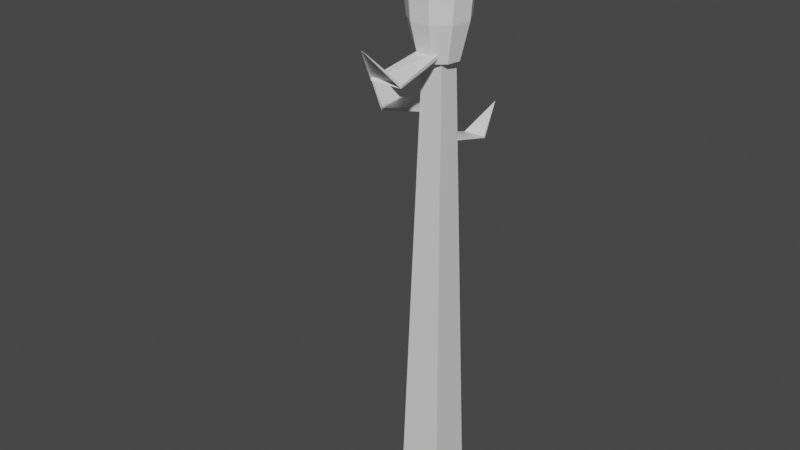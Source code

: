 # Source: base_grain2.blend  (saved by Blender 2.80.75; exported with 4.5.12 LTS)
import bpy
from mathutils import Matrix  # noqa: F401  (used for matrix-valued properties, if any)

bpy.ops.wm.read_factory_settings(use_empty=True)
scene = bpy.context.scene
scene.name = 'Scene'

# ---- collections
col_collection = bpy.data.collections.new('Collection'); scene.collection.children.link(col_collection)

# ---- materials (node trees are filled in below, after node groups)
mat_material = bpy.data.materials.new('Material')
mat_material.alpha_threshold = 0.0
mat_material.use_transparent_shadow = False
mat_material.line_color = (0.0, 0.0, 0.0, 1.0)

# ---- material node trees
mat_material.use_nodes = True; mat_material.node_tree.nodes.clear()
_N = mat_material.node_tree.nodes; _L = mat_material.node_tree.links
n0 = _N.new('ShaderNodeOutputMaterial'); n0.name = 'Material Output'; n0.location = (300, 300)
n1 = _N.new('ShaderNodeBsdfPrincipled'); n1.name = 'Principled BSDF'; n1.location = (10, 300)
n1.distribution = 'GGX'
n1.subsurface_method = 'BURLEY'
n1.inputs[2].default_value = 0.4
n1.inputs[3].default_value = 1.45
n1.inputs[27].default_value = (0.0, 0.0, 0.0, 1.0)
n1.inputs[28].default_value = 1.0
_L.new(n1.outputs[0], n0.inputs[0])
n0.is_active_output = True

# ---- world
world_world = bpy.data.worlds.new('World'); scene.world = world_world
world_world.use_nodes = True; world_world.node_tree.nodes.clear()
_N = world_world.node_tree.nodes; _L = world_world.node_tree.links
n0 = _N.new('ShaderNodeOutputWorld'); n0.name = 'World Output'; n0.location = (300, 300)
n1 = _N.new('ShaderNodeBackground'); n1.name = 'Background'; n1.location = (10, 300)
n1.inputs[0].default_value = (0.05088, 0.05088, 0.05088, 1.0)
_L.new(n1.outputs[0], n0.inputs[0])
n0.is_active_output = True
world_world.color = (0.05088, 0.05088, 0.05088)
world_world.use_sun_shadow = False
world_world.sun_shadow_jitter_overblur = 0.0

# ---- meshes
me_cube = bpy.data.meshes.new('Cube')
me_cube.from_pydata([(0.1171, 0.1171, 4.356), (0.2548, 0.2548, -1.0), (0.1171, -0.1171, 4.356), (0.2548, -0.2548, -1.0), (-0.1171, 0.1171, 4.356), (-0.2548, 0.2548, -1.0), (-0.1171, -0.1171, 4.356), (-0.2548, -0.2548, -1.0), (-0.1745, -0.8108, 4.24), (0.1399, -0.751, 4.213), (-0.003657, -1.14, 4.657), (0.1183, -0.1693, 4.39), (-0.1158, -0.1693, 4.39), (0.1407, -0.7286, 4.242), (-0.1726, -0.7884, 4.267), (-0.02787, -0.1126, 3.752), (-0.01442, 0.1211, 3.752), (-0.7037, 0.2183, 3.637), (-0.6621, -0.09896, 3.61), (-1.042, 0.06665, 4.053), (-0.0801, -0.1109, 3.786), (-0.06664, 0.1229, 3.786), (-0.6397, -0.1011, 3.639), (-0.6814, 0.2151, 3.663), (-0.07292, 0.05381, 3.439), (0.09847, 0.03164, 3.426), (0.1989, 0.535, 3.329), (-0.03843, 0.5207, 3.328), (0.1293, 0.7946, 3.642), (-0.06696, 0.09245, 3.464), (0.1044, 0.07028, 3.45), (-0.03945, 0.5045, 3.349), (0.1969, 0.5188, 3.348)], [], [(0, 4, 6, 2), (3, 2, 6, 7), (7, 6, 4, 5), (5, 1, 3, 7), (1, 0, 2, 3), (5, 4, 0, 1), (9, 2, 11, 13), (10, 9, 13), (11, 12, 14, 13), (8, 9, 13, 14), (2, 6, 12, 11), (6, 8, 14, 12), (13, 14, 10), (8, 10, 14), (18, 15, 20, 22), (19, 18, 22), (20, 21, 23, 22), (17, 18, 22, 23), (15, 16, 21, 20), (16, 17, 23, 21), (22, 23, 19), (17, 19, 23), (27, 24, 29, 31), (28, 27, 31), (29, 30, 32, 31), (26, 27, 31, 32), (24, 25, 30, 29), (25, 26, 32, 30), (31, 32, 28), (26, 28, 32)])
_uv = me_cube.uv_layers.new(name='UVMap')
_uv.uv.foreach_set('vector', [0.375, 0.0, 0.625, 0.0, 0.625, 0.25, 0.375, 0.25, 0.375, 0.25, 0.625, 0.25, 0.625, 0.5, 0.375, 0.5, 0.375, 0.5, 0.625, 0.5, 0.625, 0.75, 0.375, 0.75, 0.375, 0.75, 0.625, 0.75, 0.625, 1.0, 0.375, 1.0, 0.125, 0.5, 0.375, 0.5, 0.375, 0.75, 0.125, 0.75, 0.625, 0.5, 0.875, 0.5, 0.875, 0.75, 0.625, 0.75, 0.0, 0.0, 0.0, 0.0, 0.0, 0.0, 0.0, 0.0, 0.0, 0.0, 0.0, 0.0, 0.0, 0.0, 0.625, 0.25, 0.625, 0.5, 0.625, 0.5, 0.625, 0.25, 0.625, 0.5, 0.625, 0.25, 0.625, 0.25, 0.625, 0.5, 0.375, 0.25, 0.625, 0.25, 0.625, 0.25, 0.375, 0.25, 0.0, 0.0, 0.0, 0.0, 0.0, 0.0, 0.0, 0.0, 0.625, 0.25, 0.625, 0.5, 0.625, 0.25, 0.0, 0.0, 0.0, 0.0, 0.0, 0.0, 0.0, 0.0, 0.0, 0.0, 0.0, 0.0, 0.0, 0.0, 0.0, 0.0, 0.0, 0.0, 0.0, 0.0, 0.625, 0.25, 0.625, 0.5, 0.625, 0.5, 0.625, 0.25, 0.625, 0.5, 0.625, 0.25, 0.625, 0.25, 0.625, 0.5, 0.375, 0.25, 0.625, 0.25, 0.625, 0.25, 0.375, 0.25, 0.0, 0.0, 0.0, 0.0, 0.0, 0.0, 0.0, 0.0, 0.625, 0.25, 0.625, 0.5, 0.625, 0.25, 0.0, 0.0, 0.0, 0.0, 0.0, 0.0, 0.0, 0.0, 0.0, 0.0, 0.0, 0.0, 0.0, 0.0, 0.0, 0.0, 0.0, 0.0, 0.0, 0.0, 0.625, 0.25, 0.625, 0.5, 0.625, 0.5, 0.625, 0.25, 0.625, 0.5, 0.625, 0.25, 0.625, 0.25, 0.625, 0.5, 0.375, 0.25, 0.625, 0.25, 0.625, 0.25, 0.375, 0.25, 0.0, 0.0, 0.0, 0.0, 0.0, 0.0, 0.0, 0.0, 0.625, 0.25, 0.625, 0.5, 0.625, 0.25, 0.0, 0.0, 0.0, 0.0, 0.0, 0.0])
me_cube.materials.append(mat_material)
me_cube.use_remesh_preserve_volume = False
me_cube.use_remesh_preserve_attributes = False
me_cube.use_mirror_vertex_groups = False
me_cube.update()
me_cylinder_002 = bpy.data.meshes.new('Cylinder.002')
me_cylinder_002.from_pydata([(-1.731e-08, 0.798, -1.0), (-6.623e-08, -4.636e-08, 4.362), (0.5129, 0.6113, -1.0), (0.7859, 0.1386, -1.0), (0.6911, -0.399, -1.0), (0.2729, -0.7499, -1.0), (-0.2729, -0.7499, -1.0), (-0.6911, -0.399, -1.0), (-0.7859, 0.1386, -1.0), (-0.5129, 0.6113, -1.0), (1.998e-08, 1.233, 1.491), (0.7927, 0.9447, 1.491), (1.214, 0.2141, 1.491), (1.068, -0.6166, 1.491), (0.4218, -1.159, 1.491), (-0.4218, -1.159, 1.491), (-1.068, -0.6166, 1.491), (-1.214, 0.2141, 1.491), (-0.7927, 0.9447, 1.491), (-3.059e-09, 0.8987, 2.708), (0.5777, 0.6884, 2.708), (0.885, 0.1561, 2.708), (0.7783, -0.4493, 2.708), (0.3074, -0.8445, 2.708), (-0.3074, -0.8445, 2.708), (-0.7783, -0.4493, 2.708), (-0.885, 0.1561, 2.708), (-0.5777, 0.6884, 2.708), (0.7346, 0.8755, 0.419), (1.125, 0.1985, 0.419), (0.9897, -0.5714, 0.419), (0.3909, -1.074, 0.419), (-0.3909, -1.074, 0.419), (-0.9897, -0.5714, 0.419), (-1.125, 0.1985, 0.419), (-0.7346, 0.8755, 0.419), (1.024e-08, 1.143, 0.419)], [], [(19, 1, 20), (20, 1, 21), (21, 1, 22), (22, 1, 23), (23, 1, 24), (24, 1, 25), (25, 1, 26), (26, 1, 27), (27, 1, 19), (0, 2, 3, 4, 5, 6, 7, 8, 9), (35, 18, 10, 36), (34, 17, 18, 35), (33, 16, 17, 34), (32, 15, 16, 33), (31, 14, 15, 32), (30, 13, 14, 31), (29, 12, 13, 30), (28, 11, 12, 29), (36, 10, 11, 28), (18, 27, 19, 10), (17, 26, 27, 18), (16, 25, 26, 17), (15, 24, 25, 16), (14, 23, 24, 15), (13, 22, 23, 14), (12, 21, 22, 13), (11, 20, 21, 12), (10, 19, 20, 11), (0, 36, 28, 2), (2, 28, 29, 3), (3, 29, 30, 4), (4, 30, 31, 5), (5, 31, 32, 6), (6, 32, 33, 7), (7, 33, 34, 8), (8, 34, 35, 9), (9, 35, 36, 0)])
_uv = me_cylinder_002.uv_layers.new(name='UVMap')
_uv.uv.foreach_set('vector', [1.0, 0.9086, 0.8889, 1.0, 0.8889, 0.9086, 0.8889, 0.9086, 0.7778, 1.0, 0.7778, 0.9086, 0.7778, 0.9086, 0.6667, 1.0, 0.6667, 0.9086, 0.6667, 0.9086, 0.5556, 1.0, 0.5556, 0.9086, 0.5556, 0.9086, 0.4444, 1.0, 0.4444, 0.9086, 0.4444, 0.9086, 0.3333, 1.0, 0.3333, 0.9086, 0.3333, 0.9086, 0.2222, 1.0, 0.2222, 0.9086, 0.2222, 0.9086, 0.1111, 1.0, 0.1111, 0.9086, 0.1111, 0.9086, 4.47e-08, 1.0, 4.47e-08, 0.9086, 0.75, 0.49, 0.9043, 0.4339, 0.9864, 0.2917, 0.9578, 0.13, 0.8321, 0.02447, 0.6679, 0.02447, 0.5422, 0.13, 0.5136, 0.2917, 0.5957, 0.4339, 0.1111, 0.6333, 0.1111, 0.7617, 4.47e-08, 0.7617, 4.47e-08, 0.6333, 0.2222, 0.6333, 0.2222, 0.7617, 0.1111, 0.7617, 0.1111, 0.6333, 0.3333, 0.6333, 0.3333, 0.7617, 0.2222, 0.7617, 0.2222, 0.6333, 0.4444, 0.6333, 0.4444, 0.7617, 0.3333, 0.7617, 0.3333, 0.6333, 0.5556, 0.6333, 0.5556, 0.7617, 0.4444, 0.7617, 0.4444, 0.6333, 0.6667, 0.6333, 0.6667, 0.7617, 0.5556, 0.7617, 0.5556, 0.6333, 0.7778, 0.6333, 0.7778, 0.7617, 0.6667, 0.7617, 0.6667, 0.6333, 0.8889, 0.6333, 0.8889, 0.7617, 0.7778, 0.7617, 0.7778, 0.6333, 1.0, 0.6333, 1.0, 0.7617, 0.8889, 0.7617, 0.8889, 0.6333, 0.1111, 0.7617, 0.1111, 0.9086, 4.47e-08, 0.9086, 4.47e-08, 0.7617, 0.2222, 0.7617, 0.2222, 0.9086, 0.1111, 0.9086, 0.1111, 0.7617, 0.3333, 0.7617, 0.3333, 0.9086, 0.2222, 0.9086, 0.2222, 0.7617, 0.4444, 0.7617, 0.4444, 0.9086, 0.3333, 0.9086, 0.3333, 0.7617, 0.5556, 0.7617, 0.5556, 0.9086, 0.4444, 0.9086, 0.4444, 0.7617, 0.6667, 0.7617, 0.6667, 0.9086, 0.5556, 0.9086, 0.5556, 0.7617, 0.7778, 0.7617, 0.7778, 0.9086, 0.6667, 0.9086, 0.6667, 0.7617, 0.8889, 0.7617, 0.8889, 0.9086, 0.7778, 0.9086, 0.7778, 0.7617, 1.0, 0.7617, 1.0, 0.9086, 0.8889, 0.9086, 0.8889, 0.7617, 1.0, 0.5, 1.0, 0.6333, 0.8889, 0.6333, 0.8889, 0.5, 0.8889, 0.5, 0.8889, 0.6333, 0.7778, 0.6333, 0.7778, 0.5, 0.7778, 0.5, 0.7778, 0.6333, 0.6667, 0.6333, 0.6667, 0.5, 0.6667, 0.5, 0.6667, 0.6333, 0.5556, 0.6333, 0.5556, 0.5, 0.5556, 0.5, 0.5556, 0.6333, 0.4444, 0.6333, 0.4444, 0.5, 0.4444, 0.5, 0.4444, 0.6333, 0.3333, 0.6333, 0.3333, 0.5, 0.3333, 0.5, 0.3333, 0.6333, 0.2222, 0.6333, 0.2222, 0.5, 0.2222, 0.5, 0.2222, 0.6333, 0.1111, 0.6333, 0.1111, 0.5, 0.1111, 0.5, 0.1111, 0.6333, 4.47e-08, 0.6333, 4.47e-08, 0.5])
me_cylinder_002.use_remesh_preserve_volume = False
me_cylinder_002.use_remesh_preserve_attributes = False
me_cylinder_002.use_mirror_vertex_groups = False
me_cylinder_002.update()

# ---- objects
ob_cube = bpy.data.objects.new('Cube', me_cube)
ob_cylinder = bpy.data.objects.new('Cylinder', me_cylinder_002)

# ---- transforms, parenting, visibility, modifiers, constraints
ob_cube.location = (0.0, 0.0, 0.0)
ob_cube.lock_rotations_4d = False
ob_cube.empty_display_type = 'ARROWS'
ob_cube.lineart.crease_threshold = 0.0
ob_cylinder.location = (-0.01387, 0.01223, 4.574)
ob_cylinder.scale = (0.2874, 0.2874, 0.2874)
ob_cylinder.lineart.crease_threshold = 0.0

# ---- collection membership
col_collection.objects.link(ob_cube)
col_collection.objects.link(ob_cylinder)

# ---- scene / render settings (as saved in the file)
scene.frame_start = 1; scene.frame_end = 250; scene.frame_set(1)
scene.render.engine = 'BLENDER_EEVEE_NEXT'
scene.cycles.use_denoising = False
scene.cycles.samples = 128
scene.cycles.sampling_pattern = 'TABULATED_SOBOL'
scene.cycles.use_adaptive_sampling = False
scene.cycles.use_light_tree = False
scene.view_settings.view_transform = 'Filmic'
bpy.context.view_layer.update()

# ---- added for rendering (the .blend has no active camera and no usable light): camera, sun
cam_auto = bpy.data.cameras.new('AutoCamera')
cam_auto.lens = 50.0
cam_auto.sensor_width = 36.0
cam_auto.clip_end = 1000.0
ob_auto_camera = bpy.data.objects.new('AutoCamera', cam_auto)
scene.collection.objects.link(ob_auto_camera)
ob_auto_camera.location = (6.33465, -8.19799, 7.76405)
ob_auto_camera.rotation_euler = (1.09748, -7.21219e-08, 0.694738)
scene.camera = ob_auto_camera
light_auto_sun = bpy.data.lights.new('AutoSun', 'SUN')
light_auto_sun.energy = 3.0
light_auto_sun.angle = 0.0523599
ob_auto_sun = bpy.data.objects.new('AutoSun', light_auto_sun)
scene.collection.objects.link(ob_auto_sun)
ob_auto_sun.rotation_euler = (0.872665, 0.174533, 0.523599)
bpy.context.view_layer.update()
